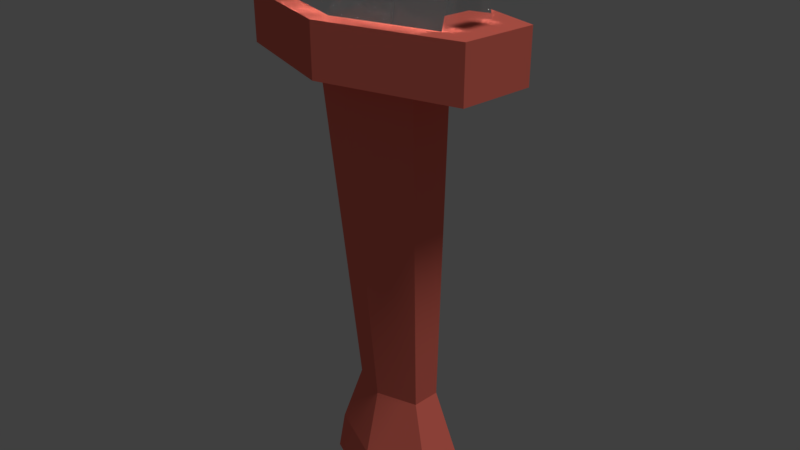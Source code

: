 # Source: sword.blend  (saved by Blender 2.79.0; exported with 4.5.12 LTS)
import bpy
from mathutils import Matrix  # noqa: F401  (used for matrix-valued properties, if any)

bpy.ops.wm.read_factory_settings(use_empty=True)
scene = bpy.context.scene
scene.name = 'Scene'

# ---- collections
col_collection_1 = bpy.data.collections.new('Collection 1'); scene.collection.children.link(col_collection_1)

# ---- materials (node trees are filled in below, after node groups)
mat_sword = bpy.data.materials.new('Sword')
mat_sword.alpha_threshold = 0.0
mat_sword.roughness = 0.5
mat_handle = bpy.data.materials.new('Handle')
mat_handle.alpha_threshold = 0.0
mat_handle.roughness = 0.5

# ---- material node trees
mat_sword.use_nodes = True; mat_sword.node_tree.nodes.clear()
_N = mat_sword.node_tree.nodes; _L = mat_sword.node_tree.links
n0 = _N.new('ShaderNodeOutputMaterial'); n0.name = 'Material Output'; n0.location = (628, 281)
n1 = _N.new('ShaderNodeMixShader'); n1.name = 'Mix Shader'; n1.location = (314, 276)
n2 = _N.new('ShaderNodeBsdfDiffuse'); n2.name = 'Diffuse BSDF'; n2.location = (-230, 409)
n2.inputs[0].default_value = (0.3596, 0.3596, 0.3596, 1.0)
n2.inputs[1].default_value = 3.0
n3 = _N.new('ShaderNodeLayerWeight'); n3.name = 'Layer Weight'; n3.location = (-216, 574)
n3.inputs[0].default_value = 0.9
n4 = _N.new('ShaderNodeBsdfGlass'); n4.name = 'Glass BSDF'; n4.location = (-221, 234)
n4.distribution = 'GGX'
n4.inputs[2].default_value = 0.0
_L.new(n2.outputs[0], n1.inputs[1])
_L.new(n1.outputs[0], n0.inputs[0])
_L.new(n3.outputs[1], n1.inputs[0])
_L.new(n4.outputs[0], n1.inputs[2])
n0.is_active_output = True
mat_handle.use_nodes = True; mat_handle.node_tree.nodes.clear()
_N = mat_handle.node_tree.nodes; _L = mat_handle.node_tree.links
n0 = _N.new('ShaderNodeBsdfDiffuse'); n0.name = 'Diffuse BSDF'; n0.location = (10, 300)
n0.inputs[0].default_value = (1.0, 0.2033, 0.1497, 1.0)
n1 = _N.new('ShaderNodeOutputMaterial'); n1.name = 'Material Output'; n1.location = (482, 268)
_L.new(n0.outputs[0], n1.inputs[0])
n1.is_active_output = True

# ---- world
world_world = bpy.data.worlds.new('World'); scene.world = world_world
world_world.color = (0.05088, 0.05088, 0.05088)
world_world.use_sun_shadow = False
world_world.sun_shadow_jitter_overblur = 0.0
world_world.cycles.sampling_method = 'MANUAL'

# ---- cameras
cam_camera = bpy.data.cameras.new('Camera')
cam_camera.clip_end = 100.0
cam_camera.lens = 35.0
cam_camera.sensor_width = 32.0
cam_camera.sensor_height = 18.0
cam_camera.ortho_scale = 7.314
cam_camera.dof.focus_distance = 0.0

# ---- lights
light_lamp = bpy.data.lights.new('Lamp', 'SUN')
light_lamp.transmission_factor = 0.0
light_lamp.cutoff_distance = 30.0
light_lamp.angle = 0.1993
light_lamp.energy = 1.0
light_lamp.shadow_buffer_clip_start = 1.001
light_lamp.shadow_soft_size = 0.1
light_lamp.shadow_cascade_max_distance = 1000.0

# ---- meshes
me_cylinder = bpy.data.meshes.new('Cylinder')
me_cylinder.from_pydata([(0.0, 1.0, 1.469), (0.0, 1.0, 2.125), (1.736, 0.5, 1.469), (1.736, 0.5, 2.125), (1.736, -0.5, 1.469), (1.736, -0.5, 2.125), (-1.753e-07, -1.0, 1.469), (-1.753e-07, -1.0, 2.125), (-1.736, -0.5, 1.469), (-1.736, -0.5, 2.125), (-1.736, 0.5, 1.469), (-1.736, 0.5, 2.125), (0.01038, 0.5695, 1.469), (0.8086, 0.2848, 1.469), (0.8086, -0.2848, 1.469), (0.01038, -0.5695, 1.469), (-0.7878, -0.2848, 1.469), (-0.7878, 0.2848, 1.469), (0.05799, 0.5884, -3.039), (0.598, 0.3958, -3.039), (0.598, 0.01048, -3.039), (0.05799, -0.1822, -3.039), (-0.482, 0.01048, -3.039), (-0.482, 0.3958, -3.039), (0.05799, 0.7972, -3.942), (0.8907, 0.5002, -3.942), (0.8907, -0.09393, -3.942), (0.05799, -0.391, -3.942), (-0.7747, -0.09393, -3.942), (-0.7747, 0.5002, -3.942), (0.05799, 0.8659, -4.529), (0.987, 0.5345, -4.529), (0.987, -0.1283, -4.529), (0.05799, -0.4597, -4.529), (-0.871, -0.1283, -4.529), (-0.871, 0.5345, -4.529), (0.05799, 0.5998, -4.529), (0.6139, 0.4014, -4.529), (0.6139, 0.004814, -4.529), (0.05799, -0.1935, -4.529), (-0.4979, 0.004814, -4.529), (-0.4979, 0.4014, -4.529), (1.297, 0.3734, 2.125), (-2.013e-08, 0.7467, 2.125), (1.297, -0.3734, 2.125), (-1.51e-07, -0.7467, 2.125), (-1.297, -0.3734, 2.125), (-1.297, 0.3734, 2.125), (1.297, 0.2231, 2.725), (9.672e-09, 0.4462, 2.725), (1.297, -0.2231, 2.725), (-1.212e-07, -0.4462, 2.725), (-1.297, -0.2231, 2.725), (-1.297, 0.2231, 2.725), (1.297, 0.2231, 17.28), (9.672e-09, 0.4462, 17.28), (1.297, -0.2231, 17.28), (-1.212e-07, -0.4462, 17.28), (-1.297, -0.2231, 17.28), (-1.297, 0.2231, 17.28), (1.788e-07, -1.184e-08, 18.55), (1.297, 0.2231, 2.725), (1.297, -0.2231, 2.725), (-1.297, -0.2231, 2.725), (-1.297, 0.2231, 2.725), (1.297, 0.2231, 17.28), (1.297, -0.2231, 17.28), (-1.297, -0.2231, 17.28), (-1.297, 0.2231, 17.28), (1.788e-07, -1.184e-08, 18.55), (1.639, -0.1532, 2.725), (1.639, 0.1532, 2.725), (-1.639, 0.1532, 2.725), (-1.639, -0.1532, 2.725), (1.615, -0.1532, 17.41), (1.615, 0.1532, 17.41), (-1.615, 0.1532, 17.41), (-1.615, -0.1532, 17.41), (1.934e-07, -1.062e-08, 18.89), (0.05183, 0.5504, -4.037), (0.6077, 0.3521, -4.037), (0.6077, -0.04455, -4.037), (0.05183, -0.2429, -4.037), (-0.5041, -0.04455, -4.037), (-0.5041, 0.3521, -4.037), (0.05183, 0.5504, -4.733), (0.6077, 0.3521, -4.733), (0.6077, -0.04455, -4.733), (0.05183, -0.2429, -4.733), (-0.5041, -0.04455, -4.733), (-0.5041, 0.3521, -4.733), (0.05183, 0.4605, -5.052), (0.4817, 0.3071, -5.052), (0.4817, 0.000407, -5.052), (0.05183, -0.1529, -5.052), (-0.378, 0.000407, -5.052), (-0.378, 0.3071, -5.052), (0.06599, 0.4588, -5.232), (0.364, 0.3525, -5.232), (0.364, 0.1399, -5.232), (0.06599, 0.03363, -5.232), (-0.232, 0.1399, -5.232), (-0.232, 0.3525, -5.232)], [], [(0, 1, 3, 2), (2, 3, 5, 4), (4, 5, 7, 6), (6, 7, 9, 8), (11, 9, 46, 47), (8, 9, 11, 10), (10, 11, 1, 0), (6, 8, 16, 15), (17, 12, 18, 23), (2, 4, 14, 13), (8, 10, 17, 16), (0, 2, 13, 12), (4, 6, 15, 14), (10, 0, 12, 17), (22, 23, 29, 28), (15, 16, 22, 21), (13, 14, 20, 19), (16, 17, 23, 22), (14, 15, 21, 20), (12, 13, 19, 18), (29, 24, 30, 35), (20, 21, 27, 26), (18, 19, 25, 24), (23, 18, 24, 29), (21, 22, 28, 27), (19, 20, 26, 25), (34, 35, 41, 40), (27, 28, 34, 33), (25, 26, 32, 31), (28, 29, 35, 34), (26, 27, 33, 32), (24, 25, 31, 30), (32, 33, 39, 38), (30, 31, 37, 36), (35, 30, 36, 41), (33, 34, 40, 39), (31, 32, 38, 37), (37, 38, 81, 80), (39, 40, 83, 82), (41, 36, 79, 84), (36, 37, 80, 79), (38, 39, 82, 81), (40, 41, 84, 83), (47, 46, 52, 53), (3, 1, 43, 42), (7, 5, 44, 45), (1, 11, 47, 43), (9, 7, 45, 46), (5, 3, 42, 44), (49, 53, 59, 55), (45, 44, 50, 51), (42, 43, 49, 48), (43, 47, 53, 49), (46, 45, 51, 52), (44, 42, 48, 50), (59, 58, 60), (52, 51, 57, 58), (50, 48, 54, 56), (53, 52, 58, 59), (51, 50, 56, 57), (48, 49, 55, 54), (57, 56, 60), (54, 55, 60), (55, 59, 60), (58, 57, 60), (56, 54, 60), (68, 69, 67), (62, 66, 65, 61), (64, 68, 67, 63), (66, 69, 65), (76, 77, 78), (70, 71, 75, 74), (72, 73, 77, 76), (74, 75, 78), (63, 67, 77, 73), (67, 69, 78, 77), (61, 65, 75, 71), (69, 68, 76, 78), (62, 61, 71, 70), (66, 62, 70, 74), (68, 64, 72, 76), (69, 66, 74, 78), (64, 63, 73, 72), (65, 69, 78, 75), (82, 83, 89, 88), (87, 88, 94, 93), (80, 81, 87, 86), (83, 84, 90, 89), (81, 82, 88, 87), (79, 80, 86, 85), (84, 79, 85, 90), (92, 93, 99, 98), (85, 86, 92, 91), (90, 85, 91, 96), (88, 89, 95, 94), (86, 87, 93, 92), (89, 90, 96, 95), (97, 98, 99, 100, 101, 102), (95, 96, 102, 101), (93, 94, 100, 99), (91, 92, 98, 97), (96, 91, 97, 102), (94, 95, 101, 100)])
me_cylinder.polygons.foreach_set('material_index', [1, 1, 1, 1, 1, 1, 1, 1, 1, 1, 1, 1, 1, 1, 1, 1, 1, 1, 1, 1, 1, 1, 1, 1, 1, 1, 1, 1, 1, 1, 1, 1, 1, 1, 1, 1, 1, 1, 1, 1, 1, 1, 1, 0, 1, 1, 1, 1, 1, 0, 0, 0, 0, 0, 0, 0, 0, 0, 0, 0, 0, 0, 0, 0, 0, 0, 0, 0, 0, 0, 0, 0, 0, 0, 0, 0, 0, 0, 0, 0, 0, 0, 0, 0, 1, 1, 1, 1, 1, 1, 1, 1, 1, 1, 1, 1, 1, 1, 1, 1, 1, 1, 1])
me_cylinder.materials.append(mat_sword)
me_cylinder.materials.append(mat_handle)
me_cylinder.use_remesh_preserve_volume = False
me_cylinder.use_remesh_preserve_attributes = False
me_cylinder.use_mirror_vertex_groups = False
me_cylinder.update()

# ---- objects
ob_cylinder = bpy.data.objects.new('Cylinder', me_cylinder)
ob_lamp = bpy.data.objects.new('Lamp', light_lamp)
ob_camera = bpy.data.objects.new('Camera', cam_camera)

# ---- transforms, parenting, visibility, modifiers, constraints
ob_cylinder.location = (0.2561, 0.01474, 1.093)
ob_cylinder.lineart.crease_threshold = 0.0
ob_lamp.location = (5.109, 2.381, 21.94)
ob_lamp.rotation_euler = (0.2689, -0.2652, 2.273)
ob_lamp.lock_rotations_4d = False
ob_lamp.empty_display_type = 'ARROWS'
ob_lamp.color = (0.0, 0.0, 0.0, 0.0)
ob_lamp.lineart.crease_threshold = 0.0
ob_camera.location = (7.481, -6.508, 5.344)
ob_camera.rotation_euler = (1.109, 0.0, 0.8149)
ob_camera.lock_rotations_4d = False
ob_camera.empty_display_type = 'ARROWS'
ob_camera.color = (0.0, 0.0, 0.0, 0.0)
ob_camera.display_type = 'WIRE'
ob_camera.lineart.crease_threshold = 0.0

# ---- collection membership
col_collection_1.objects.link(ob_cylinder)
col_collection_1.objects.link(ob_lamp)
col_collection_1.objects.link(ob_camera)

# ---- scene / render settings (as saved in the file)
scene.camera = ob_camera
scene.frame_start = 1; scene.frame_end = 250; scene.frame_set(1)
scene.render.engine = 'CYCLES'
scene.render.resolution_percentage = 50
scene.render.dither_intensity = 0.0
scene.cycles.use_denoising = False
scene.cycles.samples = 128
scene.cycles.sampling_pattern = 'TABULATED_SOBOL'
scene.cycles.use_adaptive_sampling = False
scene.cycles.use_light_tree = False
scene.cycles.blur_glossy = 0.0
scene.cycles.sample_clamp_indirect = 0.0
scene.view_settings.view_transform = 'Standard'
bpy.context.view_layer.update()
